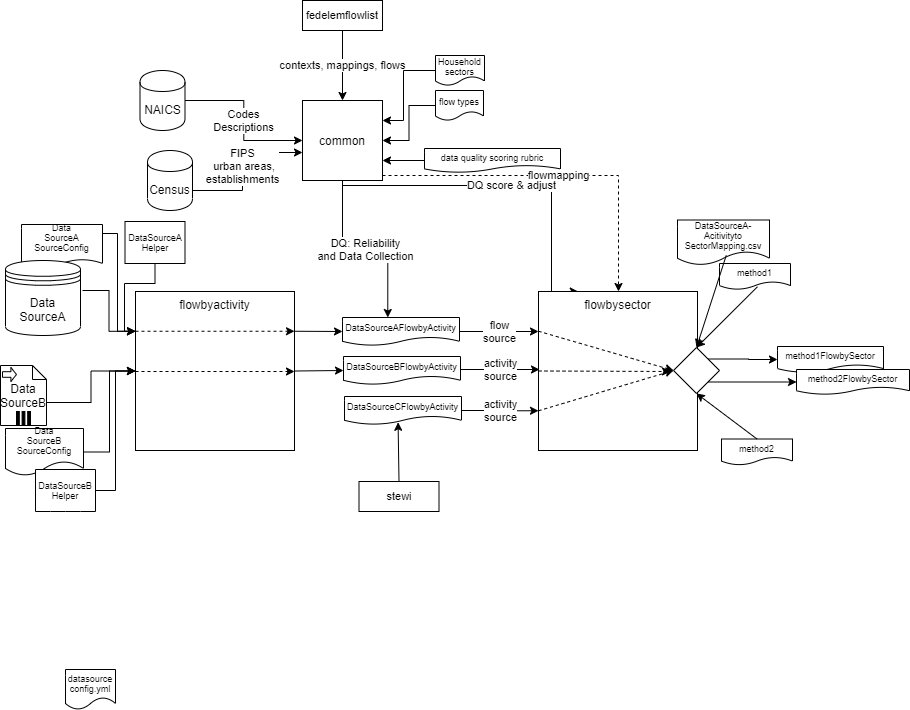

The diagram above was exported from draw.io. Its source (the exported page's mxGraphModel, read from the mxfile embedded in the PNG):
<mxGraphModel dx="846" dy="512" grid="0" gridSize="10" guides="1" tooltips="1" connect="1" arrows="1" fold="1" page="1" pageScale="1" pageWidth="1100" pageHeight="850" math="0" shadow="0">
  <root>
    <mxCell id="0" />
    <mxCell id="1" parent="0" />
    <mxCell id="D3Uim407w7zxOrBkIjUw-3" value="" style="edgeStyle=orthogonalEdgeStyle;rounded=0;orthogonalLoop=1;jettySize=auto;html=1;entryX=0;entryY=0.25;entryDx=0;entryDy=0;" parent="1" target="D3Uim407w7zxOrBkIjUw-4" edge="1">
      <mxGeometry relative="1" as="geometry">
        <mxPoint x="170" y="310" as="targetPoint" />
        <mxPoint x="90" y="310" as="sourcePoint" />
      </mxGeometry>
    </mxCell>
    <mxCell id="D3Uim407w7zxOrBkIjUw-4" value="&lt;span style=&quot;background-color: rgb(255 , 255 , 255)&quot;&gt;flowbyactivity&lt;br&gt;&lt;/span&gt;" style="whiteSpace=wrap;html=1;aspect=fixed;verticalAlign=top;" parent="1" vertex="1">
      <mxGeometry x="143" y="311" width="159" height="159" as="geometry" />
    </mxCell>
    <mxCell id="D3Uim407w7zxOrBkIjUw-5" value="" style="endArrow=classic;html=1;exitX=1;exitY=0.25;exitDx=0;exitDy=0;entryX=0;entryY=0.5;entryDx=0;entryDy=0;" parent="1" source="D3Uim407w7zxOrBkIjUw-4" target="D3Uim407w7zxOrBkIjUw-63" edge="1">
      <mxGeometry width="50" height="50" relative="1" as="geometry">
        <mxPoint x="190" y="321" as="sourcePoint" />
        <mxPoint x="310" y="310" as="targetPoint" />
      </mxGeometry>
    </mxCell>
    <mxCell id="D3Uim407w7zxOrBkIjUw-11" value="method1" style="shape=document;whiteSpace=wrap;html=1;boundedLbl=1;fontSize=9;" parent="1" vertex="1">
      <mxGeometry x="727" y="283" width="71" height="26" as="geometry" />
    </mxCell>
    <mxCell id="7BGfKjQ7_wsdraPpQlyY-3" value="" style="edgeStyle=orthogonalEdgeStyle;rounded=0;orthogonalLoop=1;jettySize=auto;html=1;entryX=0;entryY=0.25;entryDx=0;entryDy=0;exitX=1;exitY=0.5;exitDx=0;exitDy=0;" parent="1" source="D3Uim407w7zxOrBkIjUw-14" target="D3Uim407w7zxOrBkIjUw-4" edge="1">
      <mxGeometry relative="1" as="geometry">
        <Array as="points">
          <mxPoint x="125" y="253" />
          <mxPoint x="125" y="351" />
        </Array>
      </mxGeometry>
    </mxCell>
    <mxCell id="D3Uim407w7zxOrBkIjUw-14" value="&lt;div&gt;Data&lt;/div&gt;&lt;div&gt;SourceA&lt;/div&gt;&lt;div&gt;SourceConfig&lt;/div&gt;&lt;div&gt;&lt;br&gt;&lt;/div&gt;" style="shape=document;whiteSpace=wrap;html=1;boundedLbl=1;fontSize=9;size=0.18909079811789772;" parent="1" vertex="1">
      <mxGeometry x="29" y="244" width="81" height="43" as="geometry" />
    </mxCell>
    <mxCell id="qr6_IAVdTmFMt9bSi7bN-7" value="DQ: Reliability&lt;br&gt;and Data Collection" style="edgeStyle=orthogonalEdgeStyle;rounded=0;orthogonalLoop=1;jettySize=auto;html=1;entryX=0.387;entryY=0;entryDx=0;entryDy=0;entryPerimeter=0;" parent="1" source="D3Uim407w7zxOrBkIjUw-19" target="D3Uim407w7zxOrBkIjUw-63" edge="1">
      <mxGeometry relative="1" as="geometry">
        <mxPoint x="350" y="270" as="targetPoint" />
      </mxGeometry>
    </mxCell>
    <mxCell id="RSyxJ2gmgOk9KnNtudop-193" value="flowmapping" style="edgeStyle=orthogonalEdgeStyle;rounded=0;orthogonalLoop=1;jettySize=auto;html=1;dashed=1;" parent="1" source="D3Uim407w7zxOrBkIjUw-19" target="D3Uim407w7zxOrBkIjUw-47" edge="1">
      <mxGeometry relative="1" as="geometry">
        <Array as="points">
          <mxPoint x="626" y="195" />
        </Array>
      </mxGeometry>
    </mxCell>
    <mxCell id="D3Uim407w7zxOrBkIjUw-19" value="common" style="whiteSpace=wrap;html=1;aspect=fixed;" parent="1" vertex="1">
      <mxGeometry x="310" y="120" width="80" height="80" as="geometry" />
    </mxCell>
    <mxCell id="D3Uim407w7zxOrBkIjUw-30" value="Codes&lt;br&gt;Descriptions" style="edgeStyle=orthogonalEdgeStyle;rounded=0;orthogonalLoop=1;jettySize=auto;html=1;fontSize=11;" parent="1" source="D3Uim407w7zxOrBkIjUw-20" target="D3Uim407w7zxOrBkIjUw-19" edge="1">
      <mxGeometry relative="1" as="geometry" />
    </mxCell>
    <mxCell id="D3Uim407w7zxOrBkIjUw-20" value="NAICS" style="shape=cylinder;whiteSpace=wrap;html=1;boundedLbl=1;backgroundOutline=1;" parent="1" vertex="1">
      <mxGeometry x="147.5" y="90" width="45" height="60" as="geometry" />
    </mxCell>
    <mxCell id="D3Uim407w7zxOrBkIjUw-23" value="contexts, mappings, flows" style="edgeStyle=orthogonalEdgeStyle;rounded=0;orthogonalLoop=1;jettySize=auto;html=1;fontSize=11;" parent="1" source="D3Uim407w7zxOrBkIjUw-22" target="D3Uim407w7zxOrBkIjUw-19" edge="1">
      <mxGeometry relative="1" as="geometry" />
    </mxCell>
    <mxCell id="D3Uim407w7zxOrBkIjUw-22" value="fedelemflowlist" style="rounded=0;whiteSpace=wrap;html=1;fontSize=11;" parent="1" vertex="1">
      <mxGeometry x="310" y="20" width="80" height="30" as="geometry" />
    </mxCell>
    <mxCell id="D3Uim407w7zxOrBkIjUw-27" value="DQ score &amp;amp; adjust" style="edgeStyle=orthogonalEdgeStyle;rounded=0;orthogonalLoop=1;jettySize=auto;html=1;fontSize=11;startArrow=classic;startFill=1;endArrow=none;endFill=0;exitX=0.25;exitY=0;exitDx=0;exitDy=0;" parent="1" source="D3Uim407w7zxOrBkIjUw-47" target="D3Uim407w7zxOrBkIjUw-19" edge="1">
      <mxGeometry relative="1" as="geometry">
        <Array as="points">
          <mxPoint x="559" y="311" />
          <mxPoint x="559" y="205" />
          <mxPoint x="350" y="205" />
        </Array>
        <mxPoint as="offset" />
        <mxPoint x="527" y="293" as="sourcePoint" />
      </mxGeometry>
    </mxCell>
    <mxCell id="7BGfKjQ7_wsdraPpQlyY-4" value="" style="edgeStyle=orthogonalEdgeStyle;rounded=0;orthogonalLoop=1;jettySize=auto;html=1;" parent="1" source="D3Uim407w7zxOrBkIjUw-24" target="D3Uim407w7zxOrBkIjUw-19" edge="1">
      <mxGeometry relative="1" as="geometry" />
    </mxCell>
    <mxCell id="D3Uim407w7zxOrBkIjUw-24" value="flow types" style="shape=document;whiteSpace=wrap;html=1;boundedLbl=1;fontSize=9;" parent="1" vertex="1">
      <mxGeometry x="443" y="110" width="48" height="30" as="geometry" />
    </mxCell>
    <mxCell id="D3Uim407w7zxOrBkIjUw-36" value="FIPS&lt;br&gt;&amp;nbsp;urban areas,&lt;br&gt;establishments" style="edgeStyle=orthogonalEdgeStyle;rounded=0;orthogonalLoop=1;jettySize=auto;html=1;fontSize=11;" parent="1" source="D3Uim407w7zxOrBkIjUw-34" edge="1">
      <mxGeometry relative="1" as="geometry">
        <mxPoint x="310" y="172" as="targetPoint" />
        <Array as="points">
          <mxPoint x="250" y="210" />
          <mxPoint x="250" y="172" />
        </Array>
      </mxGeometry>
    </mxCell>
    <mxCell id="D3Uim407w7zxOrBkIjUw-34" value="Census" style="shape=cylinder;whiteSpace=wrap;html=1;boundedLbl=1;backgroundOutline=1;" parent="1" vertex="1">
      <mxGeometry x="155" y="170" width="45" height="60" as="geometry" />
    </mxCell>
    <mxCell id="D3Uim407w7zxOrBkIjUw-42" value="method1FlowbySector" style="shape=document;whiteSpace=wrap;html=1;boundedLbl=1;fontSize=9;" parent="1" vertex="1">
      <mxGeometry x="785" y="366" width="106" height="26" as="geometry" />
    </mxCell>
    <mxCell id="D3Uim407w7zxOrBkIjUw-45" value="" style="edgeStyle=orthogonalEdgeStyle;rounded=0;orthogonalLoop=1;jettySize=auto;html=1;fontSize=11;entryX=0;entryY=0.5;entryDx=0;entryDy=0;exitX=0;exitY=0;exitDx=46;exitDy=37;exitPerimeter=0;" parent="1" source="qr6_IAVdTmFMt9bSi7bN-9" target="D3Uim407w7zxOrBkIjUw-4" edge="1">
      <mxGeometry relative="1" as="geometry">
        <mxPoint x="80" y="410" as="sourcePoint" />
      </mxGeometry>
    </mxCell>
    <mxCell id="RSyxJ2gmgOk9KnNtudop-181" value="" style="edgeStyle=orthogonalEdgeStyle;rounded=0;orthogonalLoop=1;jettySize=auto;html=1;exitX=1;exitY=1;exitDx=0;exitDy=0;" parent="1" source="RSyxJ2gmgOk9KnNtudop-186" target="RSyxJ2gmgOk9KnNtudop-156" edge="1">
      <mxGeometry relative="1" as="geometry" />
    </mxCell>
    <mxCell id="D3Uim407w7zxOrBkIjUw-47" value="&lt;div style=&quot;text-align: justify&quot;&gt;&lt;span&gt;flowbysector&lt;/span&gt;&lt;/div&gt;" style="whiteSpace=wrap;html=1;aspect=fixed;verticalAlign=top;" parent="1" vertex="1">
      <mxGeometry x="546" y="311" width="159" height="159" as="geometry" />
    </mxCell>
    <mxCell id="D3Uim407w7zxOrBkIjUw-62" value="" style="edgeStyle=orthogonalEdgeStyle;rounded=0;orthogonalLoop=1;jettySize=auto;html=1;fontSize=11;entryX=1;entryY=0.75;entryDx=0;entryDy=0;" parent="1" source="D3Uim407w7zxOrBkIjUw-60" target="D3Uim407w7zxOrBkIjUw-19" edge="1">
      <mxGeometry relative="1" as="geometry">
        <mxPoint x="512.5" y="180" as="targetPoint" />
      </mxGeometry>
    </mxCell>
    <mxCell id="D3Uim407w7zxOrBkIjUw-60" value="data quality scoring rubric" style="shape=document;whiteSpace=wrap;html=1;boundedLbl=1;fontSize=9;" parent="1" vertex="1">
      <mxGeometry x="432" y="168" width="136" height="24" as="geometry" />
    </mxCell>
    <mxCell id="D3Uim407w7zxOrBkIjUw-65" value="&amp;nbsp;flow&amp;nbsp;&lt;br&gt;source" style="edgeStyle=orthogonalEdgeStyle;rounded=0;orthogonalLoop=1;jettySize=auto;html=1;fontSize=11;" parent="1" source="D3Uim407w7zxOrBkIjUw-63" edge="1">
      <mxGeometry relative="1" as="geometry">
        <mxPoint x="546" y="351" as="targetPoint" />
        <Array as="points">
          <mxPoint x="520" y="351" />
        </Array>
      </mxGeometry>
    </mxCell>
    <mxCell id="D3Uim407w7zxOrBkIjUw-63" value="DataSourceAFlowbyActivity" style="shape=document;whiteSpace=wrap;html=1;boundedLbl=1;fontSize=9;" parent="1" vertex="1">
      <mxGeometry x="350" y="337" width="117" height="28" as="geometry" />
    </mxCell>
    <mxCell id="7BGfKjQ7_wsdraPpQlyY-2" value="" style="edgeStyle=orthogonalEdgeStyle;rounded=0;orthogonalLoop=1;jettySize=auto;html=1;" parent="1" source="D3Uim407w7zxOrBkIjUw-72" target="D3Uim407w7zxOrBkIjUw-4" edge="1">
      <mxGeometry relative="1" as="geometry">
        <mxPoint x="115" y="430" as="targetPoint" />
      </mxGeometry>
    </mxCell>
    <mxCell id="D3Uim407w7zxOrBkIjUw-72" value="&lt;div&gt;Data&lt;/div&gt;&lt;div&gt;SourceB&lt;/div&gt;&lt;div&gt;SourceConfig&lt;/div&gt;&lt;div&gt;&lt;br&gt;&lt;/div&gt;" style="shape=document;whiteSpace=wrap;html=1;boundedLbl=1;fontSize=9;" parent="1" vertex="1">
      <mxGeometry x="13" y="448" width="78" height="47" as="geometry" />
    </mxCell>
    <mxCell id="D3Uim407w7zxOrBkIjUw-80" value="" style="endArrow=classic;html=1;fontSize=11;exitX=0.535;exitY=0.894;exitDx=0;exitDy=0;exitPerimeter=0;entryX=0.5;entryY=0;entryDx=0;entryDy=0;" parent="1" source="D3Uim407w7zxOrBkIjUw-11" target="RSyxJ2gmgOk9KnNtudop-186" edge="1">
      <mxGeometry width="50" height="50" relative="1" as="geometry">
        <mxPoint x="237.5" y="290" as="sourcePoint" />
        <mxPoint x="287.5" y="240" as="targetPoint" />
      </mxGeometry>
    </mxCell>
    <mxCell id="7BGfKjQ7_wsdraPpQlyY-25" value="datasource&lt;br&gt;config.yml" style="shape=document;whiteSpace=wrap;html=1;boundedLbl=1;fontSize=9;" parent="1" vertex="1">
      <mxGeometry x="73" y="689" width="50" height="40" as="geometry" />
    </mxCell>
    <mxCell id="msiL61Toq_dsOWi09iX--1" value="Household sectors" style="shape=document;whiteSpace=wrap;html=1;boundedLbl=1;fontSize=9;" parent="1" vertex="1">
      <mxGeometry x="443" y="75" width="49" height="30" as="geometry" />
    </mxCell>
    <mxCell id="msiL61Toq_dsOWi09iX--2" value="" style="edgeStyle=orthogonalEdgeStyle;rounded=0;orthogonalLoop=1;jettySize=auto;html=1;exitX=0;exitY=0.5;exitDx=0;exitDy=0;entryX=1;entryY=0.25;entryDx=0;entryDy=0;" parent="1" source="msiL61Toq_dsOWi09iX--1" target="D3Uim407w7zxOrBkIjUw-19" edge="1">
      <mxGeometry relative="1" as="geometry">
        <mxPoint x="453" y="135" as="sourcePoint" />
        <mxPoint x="400" y="170" as="targetPoint" />
        <Array as="points">
          <mxPoint x="411" y="90" />
          <mxPoint x="411" y="140" />
        </Array>
      </mxGeometry>
    </mxCell>
    <mxCell id="msiL61Toq_dsOWi09iX--8" value="stewi" style="rounded=0;whiteSpace=wrap;html=1;fontSize=11;" parent="1" vertex="1">
      <mxGeometry x="366.5" y="501" width="80" height="30" as="geometry" />
    </mxCell>
    <mxCell id="qr6_IAVdTmFMt9bSi7bN-8" value="&lt;span style=&quot;white-space: normal&quot;&gt;Data&lt;br&gt;SourceA&lt;/span&gt;" style="shape=datastore;whiteSpace=wrap;html=1;" parent="1" vertex="1">
      <mxGeometry x="13" y="280" width="75" height="75" as="geometry" />
    </mxCell>
    <mxCell id="qr6_IAVdTmFMt9bSi7bN-9" value="&lt;span style=&quot;white-space: normal&quot;&gt;Data&lt;br&gt;SourceB&lt;/span&gt;" style="shape=note;whiteSpace=wrap;size=14;html=1;" parent="1" vertex="1">
      <mxGeometry x="8" y="385" width="46" height="60" as="geometry" />
    </mxCell>
    <mxCell id="qr6_IAVdTmFMt9bSi7bN-10" value="" style="html=1;shape=singleArrow;arrowWidth=0.4;arrowSize=0.4;outlineConnect=0;" parent="qr6_IAVdTmFMt9bSi7bN-9" vertex="1">
      <mxGeometry width="14" height="14" relative="1" as="geometry">
        <mxPoint x="2" y="2" as="offset" />
      </mxGeometry>
    </mxCell>
    <mxCell id="qr6_IAVdTmFMt9bSi7bN-11" value="" style="html=1;whiteSpace=wrap;shape=parallelMarker;outlineConnect=0;" parent="qr6_IAVdTmFMt9bSi7bN-9" vertex="1">
      <mxGeometry x="0.5" y="1" width="14" height="14" relative="1" as="geometry">
        <mxPoint x="-7" y="-14" as="offset" />
      </mxGeometry>
    </mxCell>
    <mxCell id="X8WEnr1oNpA5lgLWKSMW-6" value="&lt;font style=&quot;font-size: 9px&quot;&gt;DataSourceA-Acitivityto&lt;br&gt;Sector&lt;/font&gt;Mapping.csv" style="shape=document;whiteSpace=wrap;html=1;boundedLbl=1;fontSize=9;" parent="1" vertex="1">
      <mxGeometry x="685" y="239.5" width="92" height="45" as="geometry" />
    </mxCell>
    <mxCell id="X8WEnr1oNpA5lgLWKSMW-12" value="" style="endArrow=classic;html=1;fontSize=9;exitX=0.53;exitY=0.787;exitDx=0;exitDy=0;entryX=0.5;entryY=0;entryDx=0;entryDy=0;exitPerimeter=0;" parent="1" source="X8WEnr1oNpA5lgLWKSMW-6" target="RSyxJ2gmgOk9KnNtudop-186" edge="1">
      <mxGeometry width="50" height="50" relative="1" as="geometry">
        <mxPoint x="335" y="386.5" as="sourcePoint" />
        <mxPoint x="546" y="351" as="targetPoint" />
      </mxGeometry>
    </mxCell>
    <mxCell id="RSyxJ2gmgOk9KnNtudop-157" value="" style="edgeStyle=orthogonalEdgeStyle;rounded=0;orthogonalLoop=1;jettySize=auto;html=1;entryX=0;entryY=0.25;entryDx=0;entryDy=0;" parent="1" source="RSyxJ2gmgOk9KnNtudop-155" target="D3Uim407w7zxOrBkIjUw-4" edge="1">
      <mxGeometry relative="1" as="geometry">
        <Array as="points">
          <mxPoint x="163" y="303" />
          <mxPoint x="132" y="303" />
          <mxPoint x="132" y="351" />
        </Array>
      </mxGeometry>
    </mxCell>
    <mxCell id="RSyxJ2gmgOk9KnNtudop-155" value="&lt;div&gt;DataSourceA&lt;/div&gt;&lt;div&gt;Helper&lt;/div&gt;" style="shape=document;whiteSpace=wrap;html=1;boundedLbl=1;fontSize=9;size=0;" parent="1" vertex="1">
      <mxGeometry x="132.5" y="241" width="60" height="42" as="geometry" />
    </mxCell>
    <mxCell id="RSyxJ2gmgOk9KnNtudop-156" value="method2FlowbySector" style="shape=document;whiteSpace=wrap;html=1;boundedLbl=1;fontSize=9;" parent="1" vertex="1">
      <mxGeometry x="804" y="389" width="113" height="25" as="geometry" />
    </mxCell>
    <mxCell id="RSyxJ2gmgOk9KnNtudop-162" style="edgeStyle=orthogonalEdgeStyle;rounded=0;orthogonalLoop=1;jettySize=auto;html=1;entryX=0;entryY=0.5;entryDx=0;entryDy=0;" parent="1" source="RSyxJ2gmgOk9KnNtudop-161" target="D3Uim407w7zxOrBkIjUw-4" edge="1">
      <mxGeometry relative="1" as="geometry" />
    </mxCell>
    <mxCell id="RSyxJ2gmgOk9KnNtudop-161" value="&lt;div&gt;DataSourceB&lt;/div&gt;&lt;div&gt;&lt;span&gt;Helper&lt;/span&gt;&lt;br&gt;&lt;/div&gt;" style="shape=document;whiteSpace=wrap;html=1;boundedLbl=1;fontSize=9;size=0;" parent="1" vertex="1">
      <mxGeometry x="43" y="489" width="60" height="42" as="geometry" />
    </mxCell>
    <mxCell id="RSyxJ2gmgOk9KnNtudop-164" value="" style="endArrow=classic;html=1;entryX=0;entryY=0.5;entryDx=0;entryDy=0;exitX=1;exitY=0.5;exitDx=0;exitDy=0;" parent="1" source="D3Uim407w7zxOrBkIjUw-4" target="RSyxJ2gmgOk9KnNtudop-166" edge="1">
      <mxGeometry width="50" height="50" relative="1" as="geometry">
        <mxPoint x="318" y="401" as="sourcePoint" />
        <mxPoint x="311" y="348" as="targetPoint" />
      </mxGeometry>
    </mxCell>
    <mxCell id="RSyxJ2gmgOk9KnNtudop-165" value="activity&lt;br&gt;source" style="edgeStyle=orthogonalEdgeStyle;rounded=0;orthogonalLoop=1;jettySize=auto;html=1;fontSize=11;" parent="1" source="RSyxJ2gmgOk9KnNtudop-166" edge="1">
      <mxGeometry relative="1" as="geometry">
        <mxPoint x="547" y="389" as="targetPoint" />
        <Array as="points">
          <mxPoint x="521" y="389" />
        </Array>
      </mxGeometry>
    </mxCell>
    <mxCell id="RSyxJ2gmgOk9KnNtudop-166" value="DataSourceBFlowbyActivity" style="shape=document;whiteSpace=wrap;html=1;boundedLbl=1;fontSize=9;" parent="1" vertex="1">
      <mxGeometry x="351" y="376" width="117" height="28" as="geometry" />
    </mxCell>
    <mxCell id="RSyxJ2gmgOk9KnNtudop-170" value="" style="endArrow=classic;html=1;entryX=1;entryY=0.25;entryDx=0;entryDy=0;exitX=0;exitY=0.25;exitDx=0;exitDy=0;dashed=1;" parent="1" source="D3Uim407w7zxOrBkIjUw-4" target="D3Uim407w7zxOrBkIjUw-4" edge="1">
      <mxGeometry width="50" height="50" relative="1" as="geometry">
        <mxPoint x="144" y="375" as="sourcePoint" />
        <mxPoint x="194" y="325" as="targetPoint" />
      </mxGeometry>
    </mxCell>
    <mxCell id="RSyxJ2gmgOk9KnNtudop-171" value="" style="endArrow=classic;html=1;dashed=1;" parent="1" edge="1">
      <mxGeometry width="50" height="50" relative="1" as="geometry">
        <mxPoint x="143" y="391" as="sourcePoint" />
        <mxPoint x="302" y="391" as="targetPoint" />
      </mxGeometry>
    </mxCell>
    <mxCell id="RSyxJ2gmgOk9KnNtudop-174" value="" style="endArrow=classic;html=1;entryX=0.458;entryY=0.921;entryDx=0;entryDy=0;exitX=0.5;exitY=0;exitDx=0;exitDy=0;entryPerimeter=0;" parent="1" source="msiL61Toq_dsOWi09iX--8" target="RSyxJ2gmgOk9KnNtudop-176" edge="1">
      <mxGeometry width="50" height="50" relative="1" as="geometry">
        <mxPoint x="318" y="440" as="sourcePoint" />
        <mxPoint x="312" y="397" as="targetPoint" />
      </mxGeometry>
    </mxCell>
    <mxCell id="RSyxJ2gmgOk9KnNtudop-176" value="DataSourceCFlowbyActivity" style="shape=document;whiteSpace=wrap;html=1;boundedLbl=1;fontSize=9;" parent="1" vertex="1">
      <mxGeometry x="352" y="416" width="117" height="28" as="geometry" />
    </mxCell>
    <mxCell id="RSyxJ2gmgOk9KnNtudop-179" value="activity&lt;br&gt;source" style="edgeStyle=orthogonalEdgeStyle;rounded=0;orthogonalLoop=1;jettySize=auto;html=1;fontSize=11;entryX=0;entryY=0.75;entryDx=0;entryDy=0;exitX=1;exitY=0.5;exitDx=0;exitDy=0;" parent="1" source="RSyxJ2gmgOk9KnNtudop-176" target="D3Uim407w7zxOrBkIjUw-47" edge="1">
      <mxGeometry relative="1" as="geometry">
        <mxPoint x="557" y="399" as="targetPoint" />
        <mxPoint x="478" y="399" as="sourcePoint" />
      </mxGeometry>
    </mxCell>
    <mxCell id="RSyxJ2gmgOk9KnNtudop-187" value="" style="endArrow=classic;html=1;exitX=0;exitY=0.25;exitDx=0;exitDy=0;entryX=0;entryY=0.5;entryDx=0;entryDy=0;dashed=1;" parent="1" source="D3Uim407w7zxOrBkIjUw-47" target="RSyxJ2gmgOk9KnNtudop-186" edge="1">
      <mxGeometry width="50" height="50" relative="1" as="geometry">
        <mxPoint x="557" y="399" as="sourcePoint" />
        <mxPoint x="607" y="349" as="targetPoint" />
      </mxGeometry>
    </mxCell>
    <mxCell id="RSyxJ2gmgOk9KnNtudop-188" value="" style="endArrow=classic;html=1;exitX=0;exitY=0.5;exitDx=0;exitDy=0;dashed=1;" parent="1" source="D3Uim407w7zxOrBkIjUw-47" edge="1">
      <mxGeometry width="50" height="50" relative="1" as="geometry">
        <mxPoint x="556" y="360.75" as="sourcePoint" />
        <mxPoint x="678" y="391" as="targetPoint" />
      </mxGeometry>
    </mxCell>
    <mxCell id="RSyxJ2gmgOk9KnNtudop-189" value="" style="endArrow=classic;html=1;exitX=0;exitY=0.75;exitDx=0;exitDy=0;dashed=1;entryX=0;entryY=0.5;entryDx=0;entryDy=0;" parent="1" source="D3Uim407w7zxOrBkIjUw-47" target="RSyxJ2gmgOk9KnNtudop-186" edge="1">
      <mxGeometry width="50" height="50" relative="1" as="geometry">
        <mxPoint x="556" y="400.5" as="sourcePoint" />
        <mxPoint x="613" y="395" as="targetPoint" />
      </mxGeometry>
    </mxCell>
    <mxCell id="RSyxJ2gmgOk9KnNtudop-190" value="method2" style="shape=document;whiteSpace=wrap;html=1;boundedLbl=1;fontSize=9;" parent="1" vertex="1">
      <mxGeometry x="729" y="458.5" width="71" height="26" as="geometry" />
    </mxCell>
    <mxCell id="RSyxJ2gmgOk9KnNtudop-194" value="" style="edgeStyle=orthogonalEdgeStyle;rounded=0;orthogonalLoop=1;jettySize=auto;html=1;entryX=0;entryY=0.5;entryDx=0;entryDy=0;exitX=1;exitY=0;exitDx=0;exitDy=0;" parent="1" source="RSyxJ2gmgOk9KnNtudop-186" target="D3Uim407w7zxOrBkIjUw-42" edge="1">
      <mxGeometry relative="1" as="geometry" />
    </mxCell>
    <mxCell id="RSyxJ2gmgOk9KnNtudop-186" value="" style="rhombus;whiteSpace=wrap;html=1;" parent="1" vertex="1">
      <mxGeometry x="681" y="367" width="46" height="46" as="geometry" />
    </mxCell>
    <mxCell id="RSyxJ2gmgOk9KnNtudop-195" value="" style="endArrow=classic;html=1;fontSize=11;exitX=0.5;exitY=0;exitDx=0;exitDy=0;entryX=0.5;entryY=1;entryDx=0;entryDy=0;" parent="1" source="RSyxJ2gmgOk9KnNtudop-190" target="RSyxJ2gmgOk9KnNtudop-186" edge="1">
      <mxGeometry width="50" height="50" relative="1" as="geometry">
        <mxPoint x="780.9849999999999" y="289.244" as="sourcePoint" />
        <mxPoint x="714" y="377" as="targetPoint" />
      </mxGeometry>
    </mxCell>
  </root>
</mxGraphModel>